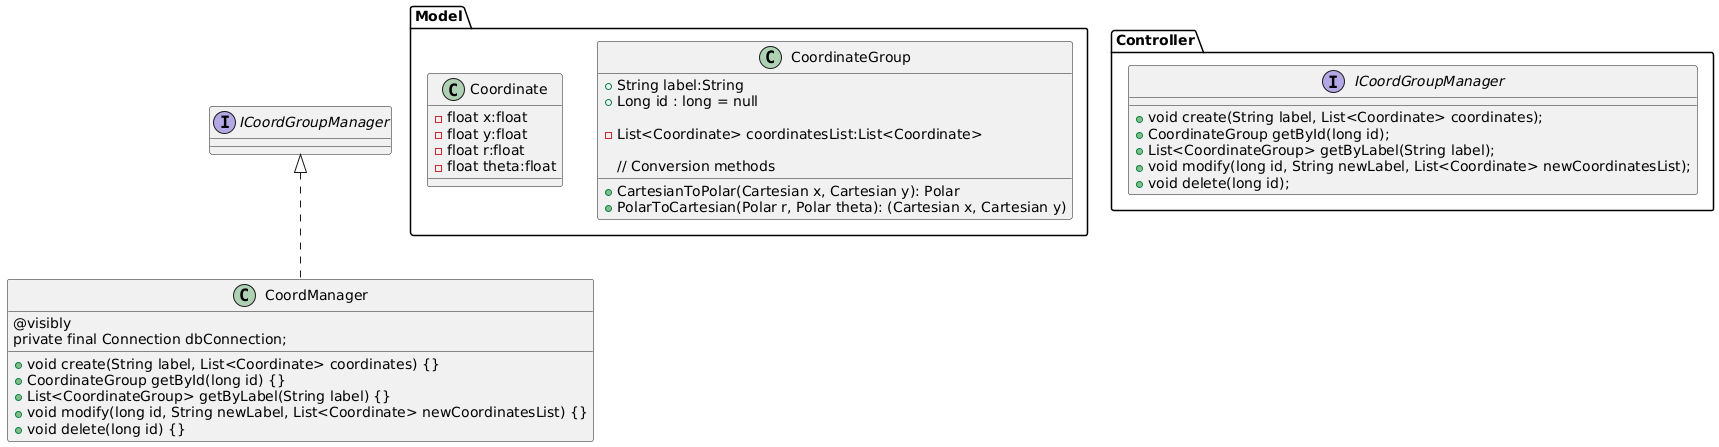

The diagram above was rendered by PlantUML. Its source (embedded in the PNG):
@startuml
package "Model" {
    class CoordinateGroup {
        + String label:String  
        + Long id : long = null  
        
        - List<Coordinate> coordinatesList:List<Coordinate>

        // Conversion methods
        + CartesianToPolar(Cartesian x, Cartesian y): Polar
        + PolarToCartesian(Polar r, Polar theta): (Cartesian x, Cartesian y) 
        
    }
    
    class Coordinate {
        - float x:float
        - float y:float
        - float r:float
        - float theta:float
    }
}

package "Controller" {
    interface ICoordGroupManager {
        + void create(String label, List<Coordinate> coordinates);
        + CoordinateGroup getById(long id);
        + List<CoordinateGroup> getByLabel(String label);
        + void modify(long id, String newLabel, List<Coordinate> newCoordinatesList);
        + void delete(long id); 
    }
}

class CoordManager implements ICoordGroupManager {
    @visibly
    private final Connection dbConnection;
    + void create(String label, List<Coordinate> coordinates) {}
    + CoordinateGroup getById(long id) {}
    + List<CoordinateGroup> getByLabel(String label) {}
    + void modify(long id, String newLabel, List<Coordinate> newCoordinatesList) {}
    + void delete(long id) {}
} 
@enduml